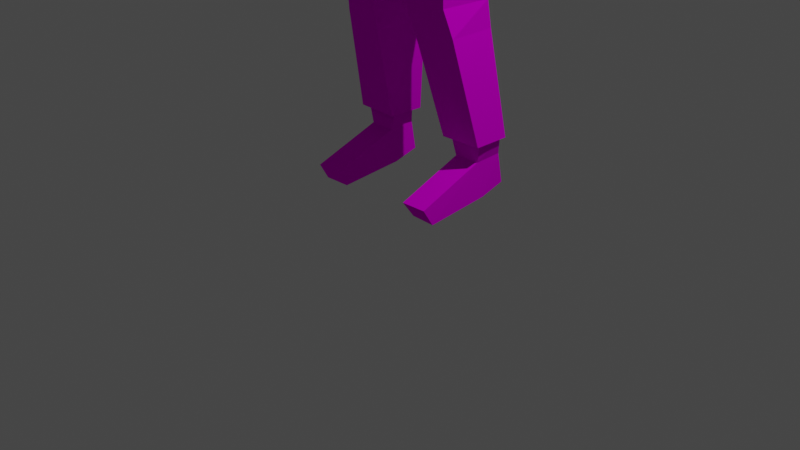 # Source: kyle_FINAL_fixed_IK.blend  (saved by Blender 3.3.6; exported with 4.5.12 LTS)
import bpy
from mathutils import Matrix  # noqa: F401  (used for matrix-valued properties, if any)

bpy.ops.wm.read_factory_settings(use_empty=True)
scene = bpy.context.scene
scene.name = 'Scene'

# ---- collections
col_collection = bpy.data.collections.new('Collection'); scene.collection.children.link(col_collection)
col_collection_2 = bpy.data.collections.new('Collection 2'); scene.collection.children.link(col_collection_2)

# ---- images (referenced by path relative to the original .blend; pixels are not part of the script)
import os
ASSET_DIR = os.environ.get("B2B_ASSET_DIR", "")  # directory of the original .blend (textures are referenced by path, not embedded)
HERE = os.path.dirname(os.path.abspath(__file__))  # packed textures are extracted next to this script under _unpacked/

def load_image(name, relpath, width, height, colorspace="sRGB"):
    """Load a texture the original file referenced (path relative to the .blend, or extracted next to this script)."""
    p = next((c for c in (os.path.join(HERE, relpath), os.path.join(ASSET_DIR, relpath)) if relpath and os.path.exists(c)), "")
    if p:
        img = bpy.data.images.load(p, check_existing=True)
        img.name = name
    else:  # same state as the original file: an image datablock whose file is absent (Cycles renders it pink)
        img = bpy.data.images.new(name, width, height)
        img.source = "FILE"
        img.filepath = "//" + (relpath or name)
    img.colorspace_settings.name = colorspace
    return img
img_body_mc = load_image('body_mc', 'Blender/CrossRoads/body_mc.png', 1024, 1024, 'sRGB')
img_k_head = load_image('K_Head', 'Blender/CrossRoads/K_Head.png', 1024, 1024, 'sRGB')

# ---- materials (node trees are filled in below, after node groups)
mat_material = bpy.data.materials.new('Material')
mat_material.alpha_threshold = 0.0
mat_material.use_transparent_shadow = False
mat_material.roughness = 0.5
mat_material.line_color = (0.0, 0.0, 0.0, 1.0)
mat_k_head = bpy.data.materials.new('K_Head')
mat_k_head.use_transparent_shadow = False

# ---- material node trees
mat_material.use_nodes = True; mat_material.node_tree.nodes.clear()
_N = mat_material.node_tree.nodes; _L = mat_material.node_tree.links
n0 = _N.new('ShaderNodeOutputMaterial'); n0.name = 'Material Output'; n0.location = (300, 300)
n1 = _N.new('ShaderNodeBsdfPrincipled'); n1.name = 'Principled BSDF'; n1.location = (10, 300)
n1.distribution = 'GGX'
n1.subsurface_method = 'RANDOM_WALK_SKIN'
n1.inputs[2].default_value = 1.0
n1.inputs[3].default_value = 1.45
n1.inputs[13].default_value = 0.0
n1.inputs[27].default_value = (0.0, 0.0, 0.0, 1.0)
n1.inputs[28].default_value = 1.0
n2 = _N.new('ShaderNodeTexImage'); n2.name = 'Image Texture'; n2.location = (-280, 280)
n2.image = img_body_mc
n2.interpolation = 'Closest'
_L.new(n1.outputs[0], n0.inputs[0])
_L.new(n2.outputs[0], n1.inputs[0])
n0.is_active_output = True
mat_k_head.use_nodes = True; mat_k_head.node_tree.nodes.clear()
_N = mat_k_head.node_tree.nodes; _L = mat_k_head.node_tree.links
n0 = _N.new('ShaderNodeBsdfPrincipled'); n0.name = 'Principled BSDF'; n0.location = (10, 300)
n0.distribution = 'GGX'
n0.subsurface_method = 'RANDOM_WALK_SKIN'
n0.inputs[2].default_value = 1.0
n0.inputs[3].default_value = 1.45
n0.inputs[13].default_value = 0.0
n0.inputs[27].default_value = (0.0, 0.0, 0.0, 1.0)
n0.inputs[28].default_value = 1.0
n1 = _N.new('ShaderNodeOutputMaterial'); n1.name = 'Material Output'; n1.location = (300, 300)
n2 = _N.new('ShaderNodeTexImage'); n2.name = 'Image Texture'; n2.location = (-280, 280)
n2.image = img_k_head
n2.interpolation = 'Closest'
_L.new(n0.outputs[0], n1.inputs[0])
_L.new(n2.outputs[0], n0.inputs[0])
n1.is_active_output = True

# ---- world
world_world = bpy.data.worlds.new('World'); scene.world = world_world
world_world.use_nodes = True; world_world.node_tree.nodes.clear()
_N = world_world.node_tree.nodes; _L = world_world.node_tree.links
n0 = _N.new('ShaderNodeOutputWorld'); n0.name = 'World Output'; n0.location = (300, 300)
n1 = _N.new('ShaderNodeBackground'); n1.name = 'Background'; n1.location = (10, 300)
n1.inputs[0].default_value = (0.05088, 0.05088, 0.05088, 1.0)
_L.new(n1.outputs[0], n0.inputs[0])
n0.is_active_output = True
world_world.color = (0.05088, 0.05088, 0.05088)
world_world.use_sun_shadow = False
world_world.sun_shadow_jitter_overblur = 0.0

# ---- cameras
cam_camera = bpy.data.cameras.new('Camera')
cam_camera.clip_end = 100.0
cam_camera.ortho_scale = 7.314

# ---- lights
light_light = bpy.data.lights.new('Light', 'POINT')
light_light.transmission_factor = 0.0
light_light.energy = 1000.0
light_light.shadow_soft_size = 0.1
light_light.shadow_maximum_resolution = 0.006
light_light.use_absolute_resolution = True

# ---- meshes
me_cube_002 = bpy.data.meshes.new('Cube.002')
me_cube_002.from_pydata([(2.928, 0.1284, 5.295), (2.905, -0.009857, 5.193), (2.894, 0.2773, 5.147), (3.082, 0.1272, 5.285), (2.873, 0.1275, 5.097), (3.075, 0.1137, 5.112), (2.958, 0.1011, 4.997), (2.93, -0.03645, 5.059), (3.029, 0.0538, 5.033), (3.017, 0.06, 4.937), (2.988, -0.08179, 4.962), (3.059, -0.0493, 4.965), (3.028, -0.0701, 5.099), (3.048, -0.06979, 5.187), (3.254, -0.04453, 5.239), (3.449, -0.007353, 5.22), (3.291, 0.1443, 5.325), (3.28, 0.1948, 5.21), (3.468, 0.2264, 5.197), (3.474, 0.3603, 5.181), (3.477, 0.1812, 5.276), (3.337, 0.3837, 5.216), (3.109, 0.3597, 5.167), (1.092, -0.1281, 5.184), (0.6526, 0.003277, 5.16), (1.112, 0.3013, 5.372), (0.6472, 0.2766, 5.319), (1.114, 0.07283, 4.883), (0.6358, 0.06383, 4.98), (1.121, 0.4709, 5.042), (0.6312, 0.3266, 5.129), (1.623, 0.172, 4.939), (1.634, 0.4888, 5.044), (1.631, -0.01333, 5.196), (1.638, 0.3135, 5.345), (1.922, 0.1973, 4.959), (1.941, 0.0252, 5.197), (1.937, 0.5092, 5.066), (1.949, 0.3512, 5.35), (1.929, 0.3533, 5.012), (2.416, 0.3932, 5.106), (2.423, 0.007671, 5.195), (2.439, 0.2398, 5.323), (2.398, 0.1624, 5.028)], [], [(1, 0, 3), (0, 4, 1), (0, 2, 4), (3, 0, 2), (6, 4, 1), (5, 4, 6), (6, 1, 7), (9, 6, 7), (5, 6, 8), (8, 6, 9), (9, 7, 10), (9, 10, 11), (11, 8, 9), (10, 12, 11), (11, 12, 8), (1, 12, 7), (10, 7, 12), (12, 5, 8), (12, 13, 5), (1, 13, 12), (1, 3, 13), (14, 13, 3), (5, 13, 14), (18, 14, 15), (15, 14, 16), (14, 3, 16), (5, 14, 17), (18, 17, 14), (19, 17, 18), (15, 19, 18), (16, 19, 20), (20, 19, 15), (19, 21, 17), (16, 21, 19), (22, 17, 21), (3, 22, 21), (3, 21, 16), (3, 2, 22), (22, 5, 17), (15, 16, 20), (31, 27, 23, 33), (32, 29, 27, 31), (27, 29, 30, 28), (30, 24, 28), (43, 35, 36, 41), (37, 38, 34), (25, 23, 24, 26), (34, 33, 23, 25), (24, 23, 27, 28), (37, 31, 35, 39), (38, 36, 34), (32, 34, 25, 29), (43, 40, 37, 39, 35), (24, 30, 26), (40, 42, 38, 37), (41, 36, 38, 42), (35, 31, 36), (30, 29, 25, 26), (36, 31, 33), (34, 36, 33), (34, 32, 37), (31, 37, 32), (1, 41, 42, 0), (2, 0, 42, 40), (4, 2, 40, 43), (4, 43, 41, 1)])
_uv = me_cube_002.uv_layers.new(name='UVMap')
_uv.uv.foreach_set('vector', [0.5903, 0.224, 0.5676, 0.2213, 0.5673, 0.1941, 0.3901, 0.2741, 0.4214, 0.2605, 0.409, 0.2969, 0.3901, 0.2741, 0.4131, 0.2436, 0.4214, 0.2605, 0.5673, 0.1941, 0.5676, 0.2213, 0.5371, 0.225, 0.439, 0.275, 0.4214, 0.2605, 0.409, 0.2969, 0.4674, 0.008157, 0.47, 0.04259, 0.4876, 0.03592, 0.439, 0.275, 0.409, 0.2969, 0.4292, 0.3025, 0.4642, 0.2993, 0.4475, 0.3197, 0.4749, 0.3161, 0.4674, 0.008157, 0.4876, 0.03592, 0.4809, 0.01479, 0.4809, 0.01479, 0.4876, 0.03592, 0.4919, 0.01554, 0.4642, 0.2993, 0.4749, 0.3161, 0.4863, 0.3043, 0.4642, 0.2993, 0.4863, 0.3043, 0.4857, 0.2909, 0.4458, 0.04675, 0.4327, 0.01858, 0.4437, 0.02522, 0.5965, 0.03301, 0.5736, 0.02794, 0.5977, 0.0196, 0.4458, 0.04675, 0.4217, 0.04266, 0.4327, 0.01858, 0.5613, 0.05153, 0.5736, 0.02794, 0.5814, 0.04473, 0.5965, 0.03301, 0.5814, 0.04473, 0.5736, 0.02794, 0.4217, 0.04266, 0.4191, 0.008382, 0.4327, 0.01858, 0.4217, 0.04266, 0.407, 0.04215, 0.4191, 0.008382, 0.5613, 0.05153, 0.5588, 0.02579, 0.5736, 0.02794, 0.5903, 0.224, 0.5673, 0.1941, 0.6021, 0.1983, 0.605, 0.163, 0.6021, 0.1983, 0.5673, 0.1941, 0.5683, 0.1931, 0.6021, 0.1983, 0.605, 0.163, 0.5653, 0.1251, 0.605, 0.163, 0.6077, 0.1283, 0.6077, 0.1283, 0.605, 0.163, 0.5722, 0.1579, 0.605, 0.163, 0.5673, 0.1941, 0.5722, 0.1579, 0.5683, 0.1931, 0.605, 0.163, 0.5611, 0.1585, 0.5653, 0.1251, 0.5611, 0.1585, 0.605, 0.163, 0.5435, 0.1239, 0.5611, 0.1585, 0.5653, 0.1251, 0.7313, 0.02621, 0.668, 0.01398, 0.6895, 0.01855, 0.5722, 0.1579, 0.5435, 0.1239, 0.5745, 0.1245, 0.6973, 0.0325, 0.668, 0.01398, 0.7313, 0.02621, 0.5435, 0.1239, 0.5336, 0.1485, 0.5611, 0.1585, 0.5722, 0.1579, 0.5336, 0.1485, 0.5435, 0.1239, 0.5285, 0.1879, 0.5611, 0.1585, 0.5336, 0.1485, 0.5673, 0.1941, 0.5285, 0.1879, 0.5336, 0.1485, 0.5673, 0.1941, 0.5336, 0.1485, 0.5722, 0.1579, 0.5673, 0.1941, 0.5371, 0.225, 0.5285, 0.1879, 0.5285, 0.1879, 0.5683, 0.1931, 0.5611, 0.1585, 0.6077, 0.1283, 0.5722, 0.1579, 0.5745, 0.1245, 0.98, 0.8027, 0.992, 0.8992, 0.9436, 0.9039, 0.9391, 0.8012, 0.7698, 0.8291, 0.7631, 0.8938, 0.8105, 0.8931, 0.8091, 0.8283, 0.8105, 0.8931, 0.7631, 0.8938, 0.7807, 0.9544, 0.8122, 0.9521, 0.6662, 0.1187, 0.7113, 0.1541, 0.7183, 0.1234, 0.6419, 0.6067, 0.9778, 0.7476, 0.7447, 0.7881, 0.5152, 0.6343, 0.9251, 0.7828, 0.8834, 0.774, 0.8936, 0.82, 0.6862, 0.9131, 0.7454, 0.9136, 0.7293, 0.975, 0.6912, 0.9779, 0.6955, 0.8349, 0.742, 0.833, 0.7454, 0.9136, 0.6862, 0.9131, 0.9487, 0.9822, 0.9436, 0.9039, 0.992, 0.8992, 0.9782, 0.9849, 0.7722, 0.7919, 0.8091, 0.8283, 0.8125, 0.7911, 0.7923, 0.7915, 0.6849, 0.783, 0.7447, 0.7881, 0.6955, 0.8349, 0.9271, 0.8205, 0.8936, 0.82, 0.8921, 0.8878, 0.9287, 0.8859, 0.7119, 0.6796, 0.8444, 0.7312, 0.7722, 0.7919, 0.7923, 0.7915, 0.8125, 0.7911, 0.7113, 0.1541, 0.6662, 0.1187, 0.6568, 0.1497, 0.9209, 0.7266, 0.8912, 0.7202, 0.8834, 0.774, 0.9251, 0.7828, 0.7374, 0.7235, 0.7447, 0.7881, 0.6849, 0.783, 0.697, 0.7203, 0.9778, 0.7476, 0.98, 0.8027, 0.9396, 0.7441, 0.9201, 0.9464, 0.9287, 0.8859, 0.8921, 0.8878, 0.8988, 0.9447, 0.9396, 0.7441, 0.98, 0.8027, 0.9391, 0.8012, 0.6955, 0.8349, 0.7447, 0.7881, 0.742, 0.833, 0.8936, 0.82, 0.9271, 0.8205, 0.9251, 0.7828, 0.8091, 0.8283, 0.7722, 0.7919, 0.7698, 0.8291, 0.7301, 0.659, 0.7374, 0.7235, 0.697, 0.7203, 0.7091, 0.6576, 0.9167, 0.6705, 0.899, 0.6663, 0.8912, 0.7202, 0.9209, 0.7266, 0.6113, 0.5681, 0.9167, 0.6705, 0.8444, 0.7312, 0.7119, 0.6796, 0.306, 0.4657, 0.6419, 0.6067, 0.5152, 0.6343, 0.2858, 0.4804])
_ca = me_cube_002.color_attributes.new('Col', 'BYTE_COLOR', 'CORNER')
_ca.data.foreach_set('color', [1.0, 1.0, 1.0, 1.0, 1.0, 1.0, 1.0, 1.0, 1.0, 1.0, 1.0, 1.0, 1.0, 1.0, 1.0, 1.0, 1.0, 1.0, 1.0, 1.0, 1.0, 1.0, 1.0, 1.0, 1.0, 1.0, 1.0, 1.0, 1.0, 1.0, 1.0, 1.0, 1.0, 1.0, 1.0, 1.0, 1.0, 1.0, 1.0, 1.0, 1.0, 1.0, 1.0, 1.0, 1.0, 1.0, 1.0, 1.0, 1.0, 1.0, 1.0, 1.0, 1.0, 1.0, 1.0, 1.0, 1.0, 1.0, 1.0, 1.0, 1.0, 1.0, 1.0, 1.0, 1.0, 1.0, 1.0, 1.0, 1.0, 1.0, 1.0, 1.0, 1.0, 1.0, 1.0, 1.0, 1.0, 1.0, 1.0, 1.0, 1.0, 1.0, 1.0, 1.0, 1.0, 1.0, 1.0, 1.0, 1.0, 1.0, 1.0, 1.0, 1.0, 1.0, 1.0, 1.0, 1.0, 1.0, 1.0, 1.0, 1.0, 1.0, 1.0, 1.0, 1.0, 1.0, 1.0, 1.0, 1.0, 1.0, 1.0, 1.0, 1.0, 1.0, 1.0, 1.0, 1.0, 1.0, 1.0, 1.0, 1.0, 1.0, 1.0, 1.0, 1.0, 1.0, 1.0, 1.0, 1.0, 1.0, 1.0, 1.0, 1.0, 1.0, 1.0, 1.0, 1.0, 1.0, 1.0, 1.0, 1.0, 1.0, 1.0, 1.0, 1.0, 1.0, 1.0, 1.0, 1.0, 1.0, 1.0, 1.0, 1.0, 1.0, 1.0, 1.0, 1.0, 1.0, 1.0, 1.0, 1.0, 1.0, 1.0, 1.0, 1.0, 1.0, 1.0, 1.0, 1.0, 1.0, 1.0, 1.0, 1.0, 1.0, 1.0, 1.0, 1.0, 1.0, 1.0, 1.0, 1.0, 1.0, 1.0, 1.0, 1.0, 1.0, 1.0, 1.0, 1.0, 1.0, 1.0, 1.0, 1.0, 1.0, 1.0, 1.0, 1.0, 1.0, 1.0, 1.0, 1.0, 1.0, 1.0, 1.0, 1.0, 1.0, 1.0, 1.0, 1.0, 1.0, 1.0, 1.0, 1.0, 1.0, 1.0, 1.0, 1.0, 1.0, 1.0, 1.0, 1.0, 1.0, 1.0, 1.0, 1.0, 1.0, 1.0, 1.0, 1.0, 1.0, 1.0, 1.0, 1.0, 1.0, 1.0, 1.0, 1.0, 1.0, 1.0, 1.0, 1.0, 1.0, 1.0, 1.0, 1.0, 1.0, 1.0, 1.0, 1.0, 1.0, 1.0, 1.0, 1.0, 1.0, 1.0, 1.0, 1.0, 1.0, 1.0, 1.0, 1.0, 1.0, 1.0, 1.0, 1.0, 1.0, 1.0, 1.0, 1.0, 1.0, 1.0, 1.0, 1.0, 1.0, 1.0, 1.0, 1.0, 1.0, 1.0, 1.0, 1.0, 1.0, 1.0, 1.0, 1.0, 1.0, 1.0, 1.0, 1.0, 1.0, 1.0, 1.0, 1.0, 1.0, 1.0, 1.0, 1.0, 1.0, 1.0, 1.0, 1.0, 1.0, 1.0, 1.0, 1.0, 1.0, 1.0, 1.0, 1.0, 1.0, 1.0, 1.0, 1.0, 1.0, 1.0, 1.0, 1.0, 1.0, 1.0, 1.0, 1.0, 1.0, 1.0, 1.0, 1.0, 1.0, 1.0, 1.0, 1.0, 1.0, 1.0, 1.0, 1.0, 1.0, 1.0, 1.0, 1.0, 1.0, 1.0, 1.0, 1.0, 1.0, 1.0, 1.0, 1.0, 1.0, 1.0, 1.0, 1.0, 1.0, 1.0, 1.0, 1.0, 1.0, 1.0, 1.0, 1.0, 1.0, 1.0, 1.0, 1.0, 1.0, 1.0, 1.0, 1.0, 1.0, 1.0, 1.0, 1.0, 1.0, 1.0, 1.0, 1.0, 1.0, 1.0, 1.0, 1.0, 1.0, 1.0, 1.0, 1.0, 1.0, 1.0, 1.0, 1.0, 1.0, 1.0, 1.0, 1.0, 1.0, 1.0, 1.0, 1.0, 1.0, 1.0, 1.0, 1.0, 1.0, 1.0, 1.0, 1.0, 1.0, 1.0, 1.0, 1.0, 1.0, 1.0, 1.0, 1.0, 1.0, 1.0, 1.0, 1.0, 1.0, 1.0, 1.0, 1.0, 1.0, 1.0, 1.0, 1.0, 1.0, 1.0, 1.0, 1.0, 1.0, 1.0, 1.0, 1.0, 1.0, 1.0, 1.0, 1.0, 1.0, 1.0, 1.0, 1.0, 1.0, 1.0, 1.0, 1.0, 1.0, 1.0, 1.0, 1.0, 1.0, 1.0, 1.0, 1.0, 1.0, 1.0, 1.0, 1.0, 1.0, 1.0, 1.0, 1.0, 1.0, 1.0, 1.0, 1.0, 1.0, 1.0, 1.0, 1.0, 1.0, 1.0, 1.0, 1.0, 1.0, 1.0, 1.0, 1.0, 1.0, 1.0, 1.0, 1.0, 1.0, 1.0, 1.0, 1.0, 1.0, 1.0, 1.0, 1.0, 1.0, 1.0, 1.0, 1.0, 1.0, 1.0, 1.0, 1.0, 1.0, 1.0, 1.0, 1.0, 1.0, 1.0, 1.0, 1.0, 1.0, 1.0, 1.0, 1.0, 1.0, 1.0, 1.0, 1.0, 1.0, 1.0, 1.0, 1.0, 1.0, 1.0, 1.0, 1.0, 1.0, 1.0, 1.0, 1.0, 1.0, 1.0, 1.0, 1.0, 1.0, 1.0, 1.0, 1.0, 1.0, 1.0, 1.0, 1.0, 1.0, 1.0, 1.0, 1.0, 1.0, 1.0, 1.0, 1.0, 1.0, 1.0, 1.0, 1.0, 1.0, 1.0, 1.0, 1.0, 1.0, 1.0, 1.0, 1.0, 1.0, 1.0, 1.0, 1.0, 1.0, 1.0, 1.0, 1.0, 1.0, 1.0, 1.0, 1.0, 1.0, 1.0, 1.0, 1.0, 1.0, 1.0, 1.0, 1.0, 1.0, 1.0, 1.0, 1.0, 1.0, 1.0, 1.0, 1.0, 1.0, 1.0, 1.0, 1.0, 1.0, 1.0, 1.0, 1.0, 1.0, 1.0, 1.0, 1.0, 1.0, 1.0, 1.0, 1.0, 1.0, 1.0, 1.0, 1.0, 1.0, 1.0, 1.0, 1.0, 1.0, 1.0, 1.0, 1.0, 1.0, 1.0, 1.0, 1.0, 1.0, 1.0, 1.0, 1.0, 1.0, 1.0, 1.0, 1.0, 1.0, 1.0, 1.0, 1.0, 1.0, 1.0, 1.0, 1.0, 1.0, 1.0, 1.0, 1.0, 1.0, 1.0, 1.0, 1.0, 1.0, 1.0, 1.0, 1.0, 1.0, 1.0, 1.0, 1.0, 1.0, 1.0, 1.0, 1.0, 1.0, 1.0, 1.0, 1.0, 1.0, 1.0, 1.0, 1.0, 1.0, 1.0, 1.0, 1.0, 1.0, 1.0, 1.0, 1.0, 1.0, 1.0, 1.0, 1.0, 1.0, 1.0, 1.0, 1.0, 1.0, 1.0, 1.0, 1.0, 1.0, 1.0, 1.0, 1.0, 1.0, 1.0, 1.0, 1.0, 1.0, 1.0, 1.0, 1.0, 1.0, 1.0, 1.0, 1.0, 1.0, 1.0, 1.0, 1.0, 1.0, 1.0, 1.0, 1.0, 1.0, 1.0, 1.0, 1.0, 1.0, 1.0, 1.0, 1.0, 1.0, 1.0, 1.0, 1.0, 1.0, 1.0, 1.0, 1.0, 1.0, 1.0, 1.0, 1.0, 1.0, 1.0, 1.0, 1.0, 1.0, 1.0, 1.0, 1.0, 1.0, 1.0, 1.0, 1.0, 1.0, 1.0, 1.0, 1.0, 1.0, 1.0, 1.0, 1.0, 1.0, 1.0, 1.0, 1.0, 1.0, 1.0, 1.0, 1.0, 1.0, 1.0, 1.0, 1.0, 1.0, 1.0, 1.0, 1.0, 1.0, 1.0, 1.0, 1.0, 1.0, 1.0, 1.0, 1.0, 1.0, 1.0, 1.0, 1.0, 1.0, 1.0, 1.0, 1.0, 1.0, 1.0, 1.0, 1.0, 1.0, 1.0, 1.0, 1.0, 1.0, 1.0, 1.0, 1.0, 1.0, 1.0, 1.0, 1.0, 1.0, 1.0, 1.0, 1.0, 1.0, 1.0, 1.0, 1.0, 1.0, 1.0, 1.0, 1.0, 1.0, 1.0, 1.0, 1.0, 1.0, 1.0, 1.0, 1.0, 1.0, 1.0, 1.0, 1.0, 1.0, 1.0, 1.0, 1.0, 1.0, 1.0, 1.0, 1.0, 1.0, 1.0, 1.0, 1.0, 1.0, 1.0, 1.0, 1.0, 1.0, 1.0, 1.0, 1.0, 1.0, 1.0, 1.0, 1.0, 1.0, 1.0, 1.0, 1.0, 1.0, 1.0, 1.0, 1.0, 1.0, 1.0, 1.0, 1.0, 1.0, 1.0, 1.0, 1.0, 1.0, 1.0, 1.0, 1.0, 1.0, 1.0, 1.0, 1.0, 1.0, 1.0, 1.0])
me_cube_002.materials.append(mat_material)
me_cube_002.use_paint_bone_selection = False
me_cube_002.use_paint_mask = True
me_cube_002.update()
me_cube_003 = bpy.data.meshes.new('Cube.003')
me_cube_003.from_pydata([(0.7829, -0.003887, 5.273), (0.684, -0.1222, 4.801), (0.7825, 0.4601, 5.312), (0.2791, -0.1525, 5.388), (0.2712, 0.4054, 5.47), (0.6845, 0.5367, 4.706), (0.6342, 0.5511, 4.005), (0.3353, 0.6112, 4.665), (0.6342, -0.1639, 4.037), (0.4054, -0.3284, 4.037), (0.6462, -0.1574, 3.41), (0.4363, -0.384, 4.657), (0.0, -0.3834, 4.725), (0.0, -0.3708, 4.139), (0.0, -0.3058, 3.394), (0.0, -0.2981, 2.803), (0.4102, -0.3138, 3.399), (0.7065, -0.1925, 2.949), (0.7064, 0.5349, 2.921), (0.663, -0.1652, 2.031), (0.6923, 0.4012, 2.005), (0.6995, 0.4336, 1.717), (0.195, 0.4478, 1.887), (0.0, 0.5824, 2.651), (0.7223, -0.1065, 1.742), (0.8367, 0.1082, 0.6191), (0.2821, -0.1287, 1.617), (0.2428, -0.2065, 1.917), (0.2641, 0.497, 1.588), (0.3672, 0.5045, 0.5926), (0.8307, 0.5124, 0.6003), (0.3731, 0.1004, 0.6114), (0.4342, 0.6993, 3.374), (0.0, 0.6981, 3.371), (0.6632, 0.576, 3.371), (0.4056, 0.5914, 3.994), (0.6737, 0.5787, 3.371), (0.0, 0.5778, 3.992), (0.0, 0.5934, 4.681), (0.0, 0.4058, 5.5), (0.0, -0.1476, 5.379), (0.8015, 0.178, 0.6137), (0.8154, 0.448, 0.61), (0.4143, 0.1733, 0.6086), (0.7606, 0.1796, 0.415), (0.476, 0.1751, 0.4109), (0.4882, 0.2446, 0.01631), (0.4819, 0.4792, 0.4168), (0.4893, -0.5827, 0.1647), (0.4999, -0.4583, -0.02386), (0.4283, 0.4433, 0.6049), (0.7739, -0.5783, 0.1688), (0.7845, -0.4742, -0.01932), (0.7728, 0.249, 0.02042), (0.7692, 0.5297, 0.08878), (0.4846, 0.5253, 0.08467), (0.7665, 0.4836, 0.4209)], [], [(1, 0, 3), (5, 0, 1), (5, 2, 0), (0, 2, 4), (0, 4, 3), (5, 1, 8), (4, 2, 5), (7, 5, 6), (5, 8, 6), (4, 5, 7), (6, 8, 10), (11, 9, 8), (9, 10, 8), (11, 8, 1), (1, 3, 11), (11, 12, 13), (3, 12, 11), (11, 13, 9), (9, 13, 14), (9, 14, 16), (16, 14, 15), (16, 15, 17), (16, 17, 10), (10, 17, 18), (17, 20, 18), (17, 19, 20), (15, 19, 17), (23, 18, 20), (22, 20, 21), (20, 24, 21), (23, 20, 22), (20, 19, 24), (21, 24, 25), (26, 25, 24), (27, 24, 19), (27, 26, 24), (22, 26, 27), (15, 27, 19), (23, 22, 27), (23, 27, 15), (26, 31, 25), (28, 31, 26), (22, 28, 26), (28, 29, 31), (28, 30, 29), (22, 21, 28), (28, 21, 30), (21, 25, 30), (32, 18, 23), (35, 32, 33), (32, 23, 33), (32, 34, 36), (35, 34, 32), (32, 36, 18), (34, 10, 36), (10, 18, 36), (7, 35, 37), (35, 33, 37), (35, 6, 34), (7, 6, 35), (7, 37, 38), (38, 4, 7), (38, 39, 4), (40, 4, 39), (40, 3, 4), (3, 40, 12), (6, 10, 34), (9, 16, 10), (42, 41, 44), (41, 43, 45), (41, 45, 44), (50, 45, 43), (45, 46, 49), (47, 46, 45), (45, 51, 44), (50, 47, 45), (45, 48, 51), (45, 49, 48), (44, 51, 52), (51, 49, 52), (51, 48, 49), (53, 52, 49), (44, 52, 53), (56, 53, 54), (53, 55, 54), (53, 46, 55), (53, 49, 46), (56, 44, 53), (47, 56, 54), (42, 56, 47), (42, 44, 56), (47, 54, 55), (47, 55, 46), (42, 47, 50)])
_uv = me_cube_003.uv_layers.new(name='UVMap')
_uv.uv.foreach_set('vector', [0.05289, 0.8682, 0.03289, 0.9632, 0.1263, 0.987, 0.7052, 0.5598, 0.7901, 0.6415, 0.8058, 0.5598, 0.7052, 0.5598, 0.7198, 0.6415, 0.7901, 0.6415, 0.7915, 0.1816, 0.7914, 0.1439, 0.8277, 0.1305, 0.7915, 0.1816, 0.8277, 0.1305, 0.8294, 0.1939, 0.7052, 0.5598, 0.8058, 0.5598, 0.8078, 0.4474, 0.2956, 0.9498, 0.2077, 0.9491, 0.2279, 0.7934, 0.2858, 0.7934, 0.2279, 0.7934, 0.2293, 0.662, 0.7052, 0.5598, 0.8078, 0.4474, 0.699, 0.4459, 0.2956, 0.9498, 0.2279, 0.7934, 0.2858, 0.7934, 0.699, 0.4459, 0.8078, 0.4474, 0.8036, 0.3512, 0.09955, 0.8383, 0.1073, 0.7145, 0.05437, 0.7124, 0.1073, 0.7145, 0.05313, 0.5854, 0.05437, 0.7124, 0.09955, 0.8383, 0.05437, 0.7124, 0.05289, 0.8682, 0.05289, 0.8682, 0.1263, 0.987, 0.09955, 0.8383, 0.09955, 0.8383, 0.1901, 0.8435, 0.1901, 0.7363, 0.1263, 0.987, 0.1901, 0.8435, 0.09955, 0.8383, 0.09955, 0.8383, 0.1901, 0.7363, 0.1073, 0.7145, 0.1073, 0.7145, 0.1901, 0.7363, 0.1905, 0.5886, 0.1073, 0.7145, 0.1905, 0.5886, 0.1085, 0.5866, 0.1085, 0.5866, 0.1905, 0.5886, 0.1724, 0.4675, 0.1085, 0.5866, 0.1724, 0.4675, 0.0548, 0.496, 0.1085, 0.5866, 0.0548, 0.496, 0.05313, 0.5854, 0.6674, 0.9786, 0.6714, 0.9078, 0.5558, 0.9072, 0.6714, 0.9078, 0.5723, 0.7611, 0.5558, 0.9072, 0.6714, 0.9078, 0.6624, 0.7624, 0.5723, 0.7611, 0.1724, 0.4675, 0.06587, 0.3123, 0.0548, 0.496, 0.4808, 0.8701, 0.3816, 0.9099, 0.3816, 0.7606, 0.4653, 0.7432, 0.3816, 0.7606, 0.3816, 0.7141, 0.5723, 0.7611, 0.6516, 0.7166, 0.5657, 0.7155, 0.4808, 0.8701, 0.3816, 0.7606, 0.4653, 0.7432, 0.5723, 0.7611, 0.6624, 0.7624, 0.6516, 0.7166, 0.5657, 0.7155, 0.6516, 0.7166, 0.6118, 0.5391, 0.1381, 0.2308, 0.03806, 0.03033, 0.05575, 0.2545, 0.1444, 0.2908, 0.05575, 0.2545, 0.06587, 0.3123, 0.1444, 0.2908, 0.1381, 0.2308, 0.05575, 0.2545, 0.8311, 0.2816, 0.8152, 0.2377, 0.8378, 0.2341, 0.1724, 0.4675, 0.1444, 0.2908, 0.06587, 0.3123, 0.8907, 0.2975, 0.8311, 0.2816, 0.8378, 0.2341, 0.8907, 0.2975, 0.8378, 0.2341, 0.8989, 0.2332, 0.1381, 0.2308, 0.1243, 0.03038, 0.03806, 0.03033, 0.8088, 0.2831, 0.7403, 0.2475, 0.8152, 0.2377, 0.8311, 0.2816, 0.8088, 0.2831, 0.8152, 0.2377, 0.8088, 0.2831, 0.7361, 0.2768, 0.7403, 0.2475, 0.4556, 0.6947, 0.3816, 0.533, 0.4428, 0.5331, 0.4653, 0.7432, 0.3816, 0.7141, 0.4556, 0.6947, 0.4556, 0.6947, 0.3816, 0.7141, 0.3816, 0.533, 0.5657, 0.7155, 0.6118, 0.5391, 0.5476, 0.5382, 0.4257, 0.9835, 0.3816, 0.9099, 0.4808, 0.8701, 0.2821, 0.6631, 0.2782, 0.5372, 0.3652, 0.5405, 0.4257, 0.9835, 0.4958, 0.8696, 0.4951, 0.9835, 0.9693, 0.005786, 0.9587, 0.01269, 0.9587, 0.01269, 0.2821, 0.6631, 0.228, 0.5372, 0.2782, 0.5372, 0.4257, 0.9835, 0.3816, 0.9835, 0.3816, 0.9099, 0.9587, 0.01269, 0.9587, 0.04378, 0.9587, 0.01269, 0.6674, 0.9786, 0.5558, 0.9072, 0.5509, 0.977, 0.2858, 0.7934, 0.2821, 0.6631, 0.3652, 0.6642, 0.2821, 0.6631, 0.3652, 0.5405, 0.3652, 0.6642, 0.2821, 0.6631, 0.2293, 0.662, 0.228, 0.5372, 0.2858, 0.7934, 0.2293, 0.662, 0.2821, 0.6631, 0.2858, 0.7934, 0.3652, 0.6642, 0.3652, 0.7907, 0.3652, 0.7907, 0.2956, 0.9498, 0.2858, 0.7934, 0.3652, 0.7907, 0.3653, 0.9801, 0.2956, 0.9498, 0.8552, 0.1934, 0.8277, 0.1305, 0.8554, 0.1305, 0.8552, 0.1934, 0.8294, 0.1939, 0.8277, 0.1305, 0.1263, 0.987, 0.1901, 0.9865, 0.1901, 0.8435, 0.699, 0.4459, 0.8036, 0.3512, 0.6921, 0.3496, 0.1073, 0.7145, 0.1085, 0.5866, 0.05313, 0.5854, 0.2011, 0.3412, 0.2443, 0.3412, 0.2429, 0.3145, 0.3994, 0.1482, 0.442, 0.1482, 0.4416, 0.1191, 0.3994, 0.1482, 0.4416, 0.1191, 0.399, 0.1191, 0.1811, 0.2048, 0.2273, 0.1749, 0.2288, 0.204, 0.2273, 0.1749, 0.213, 0.09566, 0.3371, 0.08271, 0.1736, 0.1782, 0.213, 0.09566, 0.2273, 0.1749, 0.6399, 0.3355, 0.5963, 0.4676, 0.5973, 0.3348, 0.1811, 0.2048, 0.1736, 0.1782, 0.2273, 0.1749, 0.6399, 0.3355, 0.639, 0.4683, 0.5963, 0.4676, 0.2273, 0.1749, 0.3371, 0.08271, 0.3601, 0.12, 0.2429, 0.3145, 0.3629, 0.2649, 0.3453, 0.2406, 0.9236, 0.1592, 0.9652, 0.1219, 0.9225, 0.1218, 0.9236, 0.1592, 0.9662, 0.1592, 0.9652, 0.1219, 0.9362, 0.3333, 0.9348, 0.461, 0.9775, 0.4581, 0.2429, 0.3145, 0.3453, 0.2406, 0.2299, 0.2406, 0.1594, 0.3191, 0.2299, 0.2406, 0.1854, 0.25, 0.9362, 0.3333, 0.9791, 0.2847, 0.9364, 0.284, 0.9362, 0.3333, 0.9788, 0.334, 0.9791, 0.2847, 0.9362, 0.3333, 0.9775, 0.4581, 0.9788, 0.334, 0.1594, 0.3191, 0.2429, 0.3145, 0.2299, 0.2406, 0.8464, 0.01151, 0.8482, 0.05411, 0.7815, 0.05639, 0.8749, 0.05319, 0.8482, 0.05411, 0.8464, 0.01151, 0.2011, 0.3412, 0.2429, 0.3145, 0.1594, 0.3191, 0.8464, 0.01151, 0.7815, 0.05639, 0.7797, 0.01378, 0.1736, 0.1782, 0.1637, 0.1114, 0.213, 0.09566, 0.8749, 0.05319, 0.8464, 0.01151, 0.8731, 0.01059])
_ca = me_cube_003.color_attributes.new('Col', 'BYTE_COLOR', 'CORNER')
_ca.data.foreach_set('color', [1.0, 1.0, 1.0, 1.0, 1.0, 1.0, 1.0, 1.0, 1.0, 1.0, 1.0, 1.0, 1.0, 1.0, 1.0, 1.0, 1.0, 1.0, 1.0, 1.0, 1.0, 1.0, 1.0, 1.0, 1.0, 1.0, 1.0, 1.0, 1.0, 1.0, 1.0, 1.0, 1.0, 1.0, 1.0, 1.0, 1.0, 1.0, 1.0, 1.0, 1.0, 1.0, 1.0, 1.0, 1.0, 1.0, 1.0, 1.0, 1.0, 1.0, 1.0, 1.0, 1.0, 1.0, 1.0, 1.0, 1.0, 1.0, 1.0, 1.0, 1.0, 1.0, 1.0, 1.0, 1.0, 1.0, 1.0, 1.0, 1.0, 1.0, 1.0, 1.0, 1.0, 1.0, 1.0, 1.0, 1.0, 1.0, 1.0, 1.0, 1.0, 1.0, 1.0, 1.0, 1.0, 1.0, 1.0, 1.0, 1.0, 1.0, 1.0, 1.0, 1.0, 1.0, 1.0, 1.0, 1.0, 1.0, 1.0, 1.0, 1.0, 1.0, 1.0, 1.0, 1.0, 1.0, 1.0, 1.0, 1.0, 1.0, 1.0, 1.0, 1.0, 1.0, 1.0, 1.0, 1.0, 1.0, 1.0, 1.0, 1.0, 1.0, 1.0, 1.0, 1.0, 1.0, 1.0, 1.0, 1.0, 1.0, 1.0, 1.0, 1.0, 1.0, 1.0, 1.0, 1.0, 1.0, 1.0, 1.0, 1.0, 1.0, 1.0, 1.0, 1.0, 1.0, 1.0, 1.0, 1.0, 1.0, 1.0, 1.0, 1.0, 1.0, 1.0, 1.0, 1.0, 1.0, 1.0, 1.0, 1.0, 1.0, 1.0, 1.0, 1.0, 1.0, 1.0, 1.0, 1.0, 1.0, 1.0, 1.0, 1.0, 1.0, 1.0, 1.0, 1.0, 1.0, 1.0, 1.0, 1.0, 1.0, 1.0, 1.0, 1.0, 1.0, 1.0, 1.0, 1.0, 1.0, 1.0, 1.0, 1.0, 1.0, 1.0, 1.0, 1.0, 1.0, 1.0, 1.0, 1.0, 1.0, 1.0, 1.0, 1.0, 1.0, 1.0, 1.0, 1.0, 1.0, 1.0, 1.0, 1.0, 1.0, 1.0, 1.0, 1.0, 1.0, 1.0, 1.0, 1.0, 1.0, 1.0, 1.0, 1.0, 1.0, 1.0, 1.0, 1.0, 1.0, 1.0, 1.0, 1.0, 1.0, 1.0, 1.0, 1.0, 1.0, 1.0, 1.0, 1.0, 1.0, 1.0, 1.0, 1.0, 1.0, 1.0, 1.0, 1.0, 1.0, 1.0, 1.0, 1.0, 1.0, 1.0, 1.0, 1.0, 1.0, 1.0, 1.0, 1.0, 1.0, 1.0, 1.0, 1.0, 1.0, 1.0, 1.0, 1.0, 1.0, 1.0, 1.0, 1.0, 1.0, 1.0, 1.0, 1.0, 1.0, 1.0, 1.0, 1.0, 1.0, 1.0, 1.0, 1.0, 1.0, 1.0, 1.0, 1.0, 1.0, 1.0, 1.0, 1.0, 1.0, 1.0, 1.0, 1.0, 1.0, 1.0, 1.0, 1.0, 1.0, 1.0, 1.0, 1.0, 1.0, 1.0, 1.0, 1.0, 1.0, 1.0, 1.0, 1.0, 1.0, 1.0, 1.0, 1.0, 1.0, 1.0, 1.0, 1.0, 1.0, 1.0, 1.0, 1.0, 1.0, 1.0, 1.0, 1.0, 1.0, 1.0, 1.0, 1.0, 1.0, 1.0, 1.0, 1.0, 1.0, 1.0, 1.0, 1.0, 1.0, 1.0, 1.0, 1.0, 1.0, 1.0, 1.0, 1.0, 1.0, 1.0, 1.0, 1.0, 1.0, 1.0, 1.0, 1.0, 1.0, 1.0, 1.0, 1.0, 1.0, 1.0, 1.0, 1.0, 1.0, 1.0, 1.0, 1.0, 1.0, 1.0, 1.0, 1.0, 1.0, 1.0, 1.0, 1.0, 1.0, 1.0, 1.0, 1.0, 1.0, 1.0, 1.0, 1.0, 1.0, 1.0, 1.0, 1.0, 1.0, 1.0, 1.0, 1.0, 1.0, 1.0, 1.0, 1.0, 1.0, 1.0, 1.0, 1.0, 1.0, 1.0, 1.0, 1.0, 1.0, 1.0, 1.0, 1.0, 1.0, 1.0, 1.0, 1.0, 1.0, 1.0, 1.0, 1.0, 1.0, 1.0, 1.0, 1.0, 1.0, 1.0, 1.0, 1.0, 1.0, 1.0, 1.0, 1.0, 1.0, 1.0, 1.0, 1.0, 1.0, 1.0, 1.0, 1.0, 1.0, 1.0, 1.0, 1.0, 1.0, 1.0, 1.0, 1.0, 1.0, 1.0, 1.0, 1.0, 1.0, 1.0, 1.0, 1.0, 1.0, 1.0, 1.0, 1.0, 1.0, 1.0, 1.0, 1.0, 1.0, 1.0, 1.0, 1.0, 1.0, 1.0, 1.0, 1.0, 1.0, 1.0, 1.0, 1.0, 1.0, 1.0, 1.0, 1.0, 1.0, 1.0, 1.0, 1.0, 1.0, 1.0, 1.0, 1.0, 1.0, 1.0, 1.0, 1.0, 1.0, 1.0, 1.0, 1.0, 1.0, 1.0, 1.0, 1.0, 1.0, 1.0, 1.0, 1.0, 1.0, 1.0, 1.0, 1.0, 1.0, 1.0, 1.0, 1.0, 1.0, 1.0, 1.0, 1.0, 1.0, 1.0, 1.0, 1.0, 1.0, 1.0, 1.0, 1.0, 1.0, 1.0, 1.0, 1.0, 1.0, 1.0, 1.0, 1.0, 1.0, 1.0, 1.0, 1.0, 1.0, 1.0, 1.0, 1.0, 1.0, 1.0, 1.0, 1.0, 1.0, 1.0, 1.0, 1.0, 1.0, 1.0, 1.0, 1.0, 1.0, 1.0, 1.0, 1.0, 1.0, 1.0, 1.0, 1.0, 1.0, 1.0, 1.0, 1.0, 1.0, 1.0, 1.0, 1.0, 1.0, 1.0, 1.0, 1.0, 1.0, 1.0, 1.0, 1.0, 1.0, 1.0, 1.0, 1.0, 1.0, 1.0, 1.0, 1.0, 1.0, 1.0, 1.0, 1.0, 1.0, 1.0, 1.0, 1.0, 1.0, 1.0, 1.0, 1.0, 1.0, 1.0, 1.0, 1.0, 1.0, 1.0, 1.0, 1.0, 1.0, 1.0, 1.0, 1.0, 1.0, 1.0, 1.0, 1.0, 1.0, 1.0, 1.0, 1.0, 1.0, 1.0, 1.0, 1.0, 1.0, 1.0, 1.0, 1.0, 1.0, 1.0, 1.0, 1.0, 1.0, 1.0, 1.0, 1.0, 1.0, 1.0, 1.0, 1.0, 1.0, 1.0, 1.0, 1.0, 1.0, 1.0, 1.0, 1.0, 1.0, 1.0, 1.0, 1.0, 1.0, 1.0, 1.0, 1.0, 1.0, 1.0, 1.0, 1.0, 1.0, 1.0, 1.0, 1.0, 1.0, 1.0, 1.0, 1.0, 1.0, 1.0, 1.0, 1.0, 1.0, 1.0, 1.0, 1.0, 1.0, 1.0, 1.0, 1.0, 1.0, 1.0, 1.0, 1.0, 1.0, 1.0, 1.0, 1.0, 1.0, 1.0, 1.0, 1.0, 1.0, 1.0, 1.0, 1.0, 1.0, 1.0, 1.0, 1.0, 1.0, 1.0, 1.0, 1.0, 1.0, 1.0, 1.0, 1.0, 1.0, 1.0, 1.0, 1.0, 1.0, 1.0, 1.0, 1.0, 1.0, 1.0, 1.0, 1.0, 1.0, 1.0, 1.0, 1.0, 1.0, 1.0, 1.0, 1.0, 1.0, 1.0, 1.0, 1.0, 1.0, 1.0, 1.0, 1.0, 1.0, 1.0, 1.0, 1.0, 1.0, 1.0, 1.0, 1.0, 1.0, 1.0, 1.0, 1.0, 1.0, 1.0, 1.0, 1.0, 1.0, 1.0, 1.0, 1.0, 1.0, 1.0, 1.0, 1.0, 1.0, 1.0, 1.0, 1.0, 1.0, 1.0, 1.0, 1.0, 1.0, 1.0, 1.0, 1.0, 1.0, 1.0, 1.0, 1.0, 1.0, 1.0, 1.0, 1.0, 1.0, 1.0, 1.0, 1.0, 1.0, 1.0, 1.0, 1.0, 1.0, 1.0, 1.0, 1.0, 1.0, 1.0, 1.0, 1.0, 1.0, 1.0, 1.0, 1.0, 1.0, 1.0, 1.0, 1.0, 1.0, 1.0, 1.0, 1.0, 1.0, 1.0, 1.0, 1.0, 1.0, 1.0, 1.0, 1.0, 1.0, 1.0, 1.0, 1.0, 1.0, 1.0, 1.0, 1.0, 1.0, 1.0, 1.0, 1.0, 1.0, 1.0, 1.0, 1.0, 1.0, 1.0, 1.0, 1.0, 1.0, 1.0, 1.0, 1.0, 1.0, 1.0, 1.0, 1.0, 1.0, 1.0, 1.0, 1.0, 1.0, 1.0, 1.0, 1.0, 1.0, 1.0, 1.0, 1.0, 1.0, 1.0, 1.0, 1.0, 1.0, 1.0, 1.0, 1.0, 1.0, 1.0, 1.0, 1.0, 1.0, 1.0, 1.0, 1.0, 1.0, 1.0, 1.0, 1.0, 1.0, 1.0, 1.0, 1.0, 1.0, 1.0, 1.0, 1.0, 1.0, 1.0, 1.0, 1.0, 1.0, 1.0, 1.0, 1.0, 1.0, 1.0, 1.0, 1.0, 1.0, 1.0, 1.0, 1.0, 1.0, 1.0, 1.0, 1.0, 1.0, 1.0, 1.0, 1.0, 1.0, 1.0, 1.0, 1.0, 1.0, 1.0, 1.0, 1.0, 1.0, 1.0, 1.0, 1.0, 1.0, 1.0, 1.0, 1.0, 1.0, 1.0, 1.0, 1.0, 1.0, 1.0, 1.0, 1.0, 1.0, 1.0, 1.0, 1.0, 1.0, 1.0, 1.0, 1.0, 1.0, 1.0, 1.0, 1.0, 1.0, 1.0, 1.0, 1.0, 1.0, 1.0, 1.0, 1.0, 1.0, 1.0, 1.0, 1.0, 1.0, 1.0, 1.0, 1.0, 1.0, 1.0, 1.0, 1.0, 1.0, 1.0, 1.0, 1.0, 1.0, 1.0, 1.0, 1.0, 1.0, 1.0, 1.0, 1.0, 1.0, 1.0, 1.0, 1.0, 1.0, 1.0, 1.0, 1.0, 1.0, 1.0, 1.0, 1.0, 1.0, 1.0, 1.0, 1.0, 1.0, 1.0, 1.0, 1.0, 1.0, 1.0, 1.0, 1.0, 1.0, 1.0, 1.0, 1.0, 1.0, 1.0, 1.0, 1.0, 1.0, 1.0, 1.0, 1.0, 1.0, 1.0, 1.0, 1.0, 1.0, 1.0, 1.0, 1.0, 1.0, 1.0, 1.0, 1.0, 1.0, 1.0, 1.0, 1.0, 1.0, 1.0, 1.0, 1.0, 1.0, 1.0, 1.0, 1.0, 1.0, 1.0, 1.0, 1.0, 1.0, 1.0, 1.0, 1.0, 1.0, 1.0, 1.0, 1.0, 1.0, 1.0, 1.0, 1.0, 1.0, 1.0, 1.0, 1.0, 1.0, 1.0, 1.0, 1.0, 1.0, 1.0, 1.0, 1.0, 1.0, 1.0, 1.0, 1.0, 1.0, 1.0, 1.0, 1.0, 1.0, 1.0, 1.0, 1.0, 1.0, 1.0, 1.0, 1.0, 1.0, 1.0, 1.0, 1.0, 1.0, 1.0, 1.0, 1.0, 1.0, 1.0, 1.0, 1.0, 1.0, 1.0, 1.0, 1.0, 1.0, 1.0, 1.0, 1.0, 1.0, 1.0, 1.0, 1.0, 1.0, 1.0, 1.0, 1.0, 1.0, 1.0, 1.0, 1.0, 1.0, 1.0, 1.0, 1.0, 1.0, 1.0, 1.0, 1.0, 1.0, 1.0, 1.0, 1.0, 1.0, 1.0, 1.0, 1.0, 1.0, 1.0, 1.0, 1.0, 1.0, 1.0, 1.0])
me_cube_003.materials.append(mat_material)
me_cube_003.use_paint_bone_selection = False
me_cube_003.use_paint_mask = True
me_cube_003.update()
me_roundcube = bpy.data.meshes.new('Roundcube')
me_roundcube.from_pydata([(0.00359, -0.486, 5.681), (0.004476, -0.4621, 6.191), (0.247, -0.2768, 5.756), (0.2777, -0.1558, 5.749), (0.2611, -0.286, 6.172), (0.32, -0.1333, 6.171), (0.2908, 0.1852, 5.844), (-0.0009665, 0.3148, 5.785), (0.2571, 0.2741, 6.269), (-0.0009546, 0.3525, 6.303), (0.001845, -0.2042, 5.634), (0.003013, -0.3188, 6.576), (0.2388, -0.2758, 6.497), (0.001896, -0.1559, 6.632), (0.309, -0.1571, 6.484), (-0.000677, 0.2835, 6.493), (0.2355, 0.2476, 6.447), (0.2649, -0.1201, 5.639), (0.2424, 0.2221, 5.736), (-0.001349, 0.3511, 5.658), (0.0008923, -0.168, 5.507), (0.2652, -0.1233, 5.64), (0.2424, 0.2221, 5.736), (-0.001349, 0.3511, 5.658), (0.001183, -0.1712, 5.508), (0.2343, -0.05845, 5.242), (0.2127, 0.287, 5.339), (-0.001718, 0.416, 5.26), (-0.0007953, -0.1063, 5.11), (-0.05033, -0.5529, 6.096), (-0.02921, -0.5404, 6.158), (-0.08298, -0.4395, 6.005), (-0.04025, -0.4251, 6.24), (-8.335e-05, -0.4403, 6.012), (0.001066, -0.4254, 6.245), (-0.0008123, -0.5537, 6.098), (-0.0004372, -0.5412, 6.157), (-0.2326, -0.3074, 5.765), (-0.278, -0.159, 5.75), (-0.2421, -0.3029, 6.164), (-0.32, -0.1345, 6.171), (-0.2911, 0.1842, 5.845), (-0.2583, 0.2732, 6.269), (-0.233, -0.2766, 6.497), (-0.309, -0.1582, 6.484), (-0.2365, 0.2468, 6.448), (-0.2623, -0.1242, 5.64), (-0.2434, 0.2213, 5.736), (-0.2623, -0.1242, 5.64), (-0.2434, 0.2213, 5.736), (-0.2357, -0.05927, 5.242), (-0.2157, 0.2862, 5.339), (0.04867, -0.5553, 6.095), (0.02834, -0.5418, 6.157), (0.08272, -0.4435, 6.003), (0.04232, -0.4271, 6.24)], [], [(0, 2, 4, 1), (1, 4, 12, 11), (2, 3, 5, 4), (3, 6, 8, 5), (4, 5, 14, 12), (5, 8, 16, 14), (6, 7, 9, 8), (8, 9, 15, 16), (6, 3, 17, 18), (10, 3, 2, 0), (11, 12, 14, 13), (13, 14, 16, 15), (19, 18, 22, 23), (3, 10, 20, 17), (7, 6, 18, 19), (21, 24, 28, 25), (18, 17, 21, 22), (23, 22, 26, 27), (22, 21, 25, 26), (29, 30, 32, 31), (35, 36, 30, 29), (34, 32, 30, 36), (31, 33, 35, 29), (31, 32, 34, 33), (0, 1, 39, 37), (1, 11, 43, 39), (37, 39, 40, 38), (38, 40, 42, 41), (39, 43, 44, 40), (40, 44, 45, 42), (41, 42, 9, 7), (42, 45, 15, 9), (41, 47, 46, 38), (10, 0, 37, 38), (11, 13, 44, 43), (13, 15, 45, 44), (19, 23, 49, 47), (38, 46, 20, 10), (7, 19, 47, 41), (48, 50, 28, 24), (47, 49, 48, 46), (23, 27, 51, 49), (49, 51, 50, 48), (52, 54, 55, 53), (35, 52, 53, 36), (34, 36, 53, 55), (54, 52, 35, 33), (54, 33, 34, 55)])
_uv = me_roundcube.uv_layers.new(name='UVMap')
_uv.uv.foreach_set('vector', [0.4335, 0.04801, 0.5594, 0.0508, 0.5461, 0.2292, 0.4343, 0.2316, 0.4343, 0.2316, 0.5461, 0.2292, 0.5411, 0.3535, 0.4351, 0.3907, 0.07793, 0.09561, 0.1406, 0.09349, 0.1345, 0.2577, 0.05224, 0.2473, 0.1406, 0.09349, 0.27, 0.1432, 0.2893, 0.3084, 0.1345, 0.2577, 0.05224, 0.2473, 0.1345, 0.2577, 0.115, 0.3753, 0.07062, 0.3738, 0.1345, 0.2577, 0.2893, 0.3084, 0.2731, 0.3753, 0.115, 0.3753, 0.6142, 0.1267, 0.7364, 0.1024, 0.7406, 0.2996, 0.6366, 0.2865, 0.6366, 0.2865, 0.7406, 0.2996, 0.7326, 0.3752, 0.6415, 0.3563, 0.27, 0.1432, 0.1406, 0.09349, 0.1598, 0.05224, 0.2892, 0.1019, 0.5027, 0.8099, 0.5027, 0.9381, 0.4402, 0.9157, 0.3938, 0.7986, 0.1836, 0.7106, 0.08301, 0.7042, 0.05574, 0.6541, 0.1873, 0.6529, 0.1873, 0.6529, 0.05574, 0.6541, 0.07507, 0.4971, 0.1656, 0.4821, 0.2879, 0.4798, 0.2879, 0.4798, 0.2879, 0.4798, 0.2879, 0.4798, 0.8599, 0.6694, 0.8456, 0.542, 0.8915, 0.5238, 0.8915, 0.6385, 0.7364, 0.1024, 0.6142, 0.1267, 0.6362, 0.08431, 0.7406, 0.05224, 0.6361, 0.5238, 0.7411, 0.5699, 0.7411, 0.7236, 0.6468, 0.6771, 0.2879, 0.4798, 0.2879, 0.4798, 0.2879, 0.4798, 0.2879, 0.4798, 0.9478, 0.2073, 0.8451, 0.2444, 0.8557, 0.08921, 0.9478, 0.05224, 0.3938, 0.5238, 0.5316, 0.5385, 0.5316, 0.6941, 0.3938, 0.6794, 0.8456, 0.8367, 0.8488, 0.8109, 0.9044, 0.7739, 0.9044, 0.8639, 0.6596, 0.8303, 0.6596, 0.853, 0.6459, 0.8525, 0.6361, 0.8281, 0.8451, 0.3564, 0.8615, 0.3489, 0.8615, 0.404, 0.8495, 0.4095, 0.1959, 0.8158, 0.2366, 0.8172, 0.2366, 0.8792, 0.2124, 0.8785, 0.05224, 0.9045, 0.07192, 0.8174, 0.09144, 0.8158, 0.09144, 0.9022, 0.4335, 0.04801, 0.4343, 0.2316, 0.3225, 0.2306, 0.3076, 0.05238, 0.4343, 0.2316, 0.4351, 0.3907, 0.3287, 0.3549, 0.3225, 0.2306, 0.07793, 0.09561, 0.05224, 0.2473, 0.1345, 0.2577, 0.1406, 0.09349, 0.1406, 0.09349, 0.1345, 0.2577, 0.2893, 0.3084, 0.27, 0.1432, 0.05224, 0.2473, 0.07062, 0.3738, 0.115, 0.3753, 0.1345, 0.2577, 0.1345, 0.2577, 0.115, 0.3753, 0.2731, 0.3753, 0.2893, 0.3084, 0.6142, 0.1267, 0.6366, 0.2865, 0.7406, 0.2996, 0.7364, 0.1024, 0.6366, 0.2865, 0.6415, 0.3563, 0.7326, 0.3752, 0.7406, 0.2996, 0.27, 0.1432, 0.2892, 0.1019, 0.1598, 0.05224, 0.1406, 0.09349, 0.5027, 0.8099, 0.3938, 0.7986, 0.4402, 0.9157, 0.5027, 0.9381, 0.1836, 0.7106, 0.1873, 0.6529, 0.05574, 0.6541, 0.08301, 0.7042, 0.1873, 0.6529, 0.1656, 0.4821, 0.07507, 0.4971, 0.05574, 0.6541, 0.2879, 0.4798, 0.2879, 0.4798, 0.2879, 0.4798, 0.2879, 0.4798, 0.8599, 0.6694, 0.8915, 0.6385, 0.8915, 0.5238, 0.8456, 0.542, 0.7364, 0.1024, 0.7406, 0.05224, 0.6362, 0.08431, 0.6142, 0.1267, 0.6361, 0.5238, 0.6468, 0.6771, 0.7411, 0.7236, 0.7411, 0.5699, 0.2879, 0.4798, 0.2879, 0.4798, 0.2879, 0.4798, 0.2879, 0.4798, 0.9478, 0.2073, 0.9478, 0.05224, 0.8557, 0.08921, 0.8451, 0.2444, 0.3938, 0.5238, 0.3938, 0.6794, 0.5316, 0.6941, 0.5316, 0.5385, 0.8456, 0.8367, 0.9044, 0.8639, 0.9044, 0.7739, 0.8488, 0.8109, 0.6596, 0.8303, 0.6361, 0.8281, 0.6459, 0.8525, 0.6596, 0.853, 0.8451, 0.3564, 0.8495, 0.4095, 0.8615, 0.404, 0.8615, 0.3489, 0.1959, 0.8158, 0.2124, 0.8785, 0.2366, 0.8792, 0.2366, 0.8172, 0.05224, 0.9045, 0.09144, 0.9022, 0.09144, 0.8158, 0.07192, 0.8174])
me_roundcube.materials.append(mat_k_head)
me_roundcube.use_paint_bone_selection = False
me_roundcube.use_paint_mask = True
me_roundcube.update()
arm_metarig_001 = bpy.data.armatures.new('metarig.001')  # bones are not reproduced

# ---- objects
ob_light = bpy.data.objects.new('Light', light_light)
ob_camera = bpy.data.objects.new('Camera', cam_camera)
ob_arms = bpy.data.objects.new('arms', me_cube_002)
ob_body = bpy.data.objects.new('Body', me_cube_003)
ob_head = bpy.data.objects.new('Head', me_roundcube)
ob_metarig = bpy.data.objects.new('metarig', arm_metarig_001)

# ---- transforms, parenting, visibility, modifiers, constraints
ob_light.location = (4.354, 1.278, 8.223)
ob_light.rotation_euler = (0.6632, 0.09722, 1.867)
ob_light.lock_rotations_4d = False
ob_light.empty_display_type = 'ARROWS'
ob_light.color = (0.0, 0.0, 0.0, 0.0)
ob_light.lineart.crease_threshold = 0.0
ob_camera.location = (7.569, -7.086, 5.066)
ob_camera.rotation_euler = (1.079, 0.03195, 0.8144)
ob_camera.lock_rotations_4d = False
ob_camera.empty_display_type = 'ARROWS'
ob_camera.color = (0.0, 0.0, 0.0, 0.0)
ob_camera.display_type = 'WIRE'
ob_camera.lineart.crease_threshold = 0.0
ob_arms.parent = ob_metarig
ob_arms.matrix_parent_inverse = Matrix(((0.3133, -0.0, 0.0, -0.0), (-0.0, 0.3133, -0.0, 0.0), (0.0, -0.0, 0.3133, -0.0), (-0.0, 0.0, -0.0, 1.0)))
ob_arms.location = (0.0, 0.0, 0.0)
_vg = ob_arms.vertex_groups.new(name='spine')
_vg = ob_arms.vertex_groups.new(name='spine.001')
_vg = ob_arms.vertex_groups.new(name='spine.002')
_vg = ob_arms.vertex_groups.new(name='Chest')
_vg = ob_arms.vertex_groups.new(name='Head')
_vg = ob_arms.vertex_groups.new(name='shoulder.L')
_vg = ob_arms.vertex_groups.new(name='upper_arm.L')
_vg.add([23, 24, 25, 26, 27, 28, 29, 30, 31, 32, 33, 34], 1.0, 'REPLACE')
_vg = ob_arms.vertex_groups.new(name='forearm.L')
_vg.add([0, 1, 2, 4, 35, 36, 37, 38, 39, 40, 41, 42, 43], 1.0, 'REPLACE')
_vg = ob_arms.vertex_groups.new(name='hand.L')
_vg.add([0, 1, 2, 3, 4, 5, 6, 7, 8, 9, 10, 11, 12, 13, 14, 15, 16, 17, 18, 19, 20, 21, 22], 1.0, 'REPLACE')
_vg = ob_arms.vertex_groups.new(name='shoulder.R')
_vg = ob_arms.vertex_groups.new(name='upper_arm.R')
_vg = ob_arms.vertex_groups.new(name='forearm.R')
_vg = ob_arms.vertex_groups.new(name='hand.R')
_vg = ob_arms.vertex_groups.new(name='thigh.L')
_vg = ob_arms.vertex_groups.new(name='shin.L')
_vg = ob_arms.vertex_groups.new(name='foot.L')
_vg = ob_arms.vertex_groups.new(name='thigh.R')
_vg = ob_arms.vertex_groups.new(name='shin.R')
_vg = ob_arms.vertex_groups.new(name='foot.R')
_m = ob_arms.modifiers.new('Mirror', 'MIRROR')
_m.use_clip = True
_m = ob_arms.modifiers.new('Armature', 'ARMATURE')
_m.object = ob_metarig
ob_body.parent = ob_metarig
ob_body.matrix_parent_inverse = Matrix(((0.3133, -0.0, 0.0, -0.0), (-0.0, 0.3133, -0.0, 0.0), (0.0, -0.0, 0.3133, -0.0), (-0.0, 0.0, -0.0, 1.0)))
ob_body.location = (0.0, 0.0, 0.0)
_vg = ob_body.vertex_groups.new(name='spine')
_vg = ob_body.vertex_groups.new(name='spine.001')
_vg.add([6, 8, 9, 10, 13, 14, 16, 32, 33, 34, 35, 37], 1.0, 'REPLACE')
_vg = ob_body.vertex_groups.new(name='spine.002')
_vg.add([1, 5, 6, 7, 8, 9, 11, 12, 13, 35, 37, 38], 1.0, 'REPLACE')
_vg = ob_body.vertex_groups.new(name='Chest')
_vg.add([0, 1, 2, 3, 4, 5, 7, 11, 38, 39, 40], 1.0, 'REPLACE')
_vg = ob_body.vertex_groups.new(name='Head')
_vg = ob_body.vertex_groups.new(name='shoulder.L')
_vg = ob_body.vertex_groups.new(name='upper_arm.L')
_vg = ob_body.vertex_groups.new(name='forearm.L')
_vg = ob_body.vertex_groups.new(name='hand.L')
_vg = ob_body.vertex_groups.new(name='shoulder.R')
_vg = ob_body.vertex_groups.new(name='upper_arm.R')
_vg = ob_body.vertex_groups.new(name='forearm.R')
_vg = ob_body.vertex_groups.new(name='hand.R')
_vg = ob_body.vertex_groups.new(name='thigh.L')
_vg.add([19, 20, 22, 27], 1.0, 'REPLACE')
_vg = ob_body.vertex_groups.new(name='shin.L')
_vg.add([21, 24, 25, 26, 28, 29, 30, 31, 41, 42, 43, 44, 45, 47, 50, 56], 1.0, 'REPLACE')
_vg = ob_body.vertex_groups.new(name='foot.L')
_vg.add([44, 45, 46, 47, 48, 49, 51, 52, 53, 54, 55, 56], 1.0, 'REPLACE')
_vg = ob_body.vertex_groups.new(name='thigh.R')
_vg = ob_body.vertex_groups.new(name='shin.R')
_vg = ob_body.vertex_groups.new(name='foot.R')
_m = ob_body.modifiers.new('Mirror', 'MIRROR')
_m.use_clip = True
_m = ob_body.modifiers.new('Armature', 'ARMATURE')
_m.object = ob_metarig
ob_head.parent = ob_metarig
ob_head.matrix_parent_inverse = Matrix(((0.3133, -0.0, 0.0, -0.0), (-0.0, 0.3133, -0.0, 0.0), (0.0, -0.0, 0.3133, -0.0), (-0.0, 0.0, -0.0, 1.0)))
ob_head.location = (0.0, 0.0, 0.0)
_vg = ob_head.vertex_groups.new(name='spine')
_vg = ob_head.vertex_groups.new(name='spine.001')
_vg = ob_head.vertex_groups.new(name='spine.002')
_vg = ob_head.vertex_groups.new(name='Chest')
_vg = ob_head.vertex_groups.new(name='Head')
_vg.add([0, 1, 2, 3, 4, 5, 6, 7, 8, 9, 10, 11, 12, 13, 14, 15, 16, 17, 18, 19, 20, 21, 22, 23, 24, 25, 26, 27, 28, 29, 30, 31, 32, 33, 34, 35, 36, 37, 38, 39, 40, 41, 42, 43, 44, 45, 46, 47, 48, 49, 50, 51, 52, 53, 54, 55], 1.0, 'REPLACE')
_vg = ob_head.vertex_groups.new(name='shoulder.L')
_vg = ob_head.vertex_groups.new(name='upper_arm.L')
_vg = ob_head.vertex_groups.new(name='forearm.L')
_vg = ob_head.vertex_groups.new(name='hand.L')
_vg = ob_head.vertex_groups.new(name='shoulder.R')
_vg = ob_head.vertex_groups.new(name='upper_arm.R')
_vg = ob_head.vertex_groups.new(name='forearm.R')
_vg = ob_head.vertex_groups.new(name='hand.R')
_vg = ob_head.vertex_groups.new(name='thigh.L')
_vg = ob_head.vertex_groups.new(name='shin.L')
_vg = ob_head.vertex_groups.new(name='foot.L')
_vg = ob_head.vertex_groups.new(name='thigh.R')
_vg = ob_head.vertex_groups.new(name='shin.R')
_vg = ob_head.vertex_groups.new(name='foot.R')
_m = ob_head.modifiers.new('Armature', 'ARMATURE')
_m.object = ob_metarig
ob_metarig.location = (0.0, 0.0, 0.0)
ob_metarig.scale = (3.192, 3.192, 3.192)
ob_metarig.show_in_front = True

# ---- collection membership
col_collection.objects.link(ob_light)
col_collection.objects.link(ob_camera)
col_collection_2.objects.link(ob_arms)
col_collection_2.objects.link(ob_body)
col_collection_2.objects.link(ob_head)
col_collection_2.objects.link(ob_metarig)

# ---- scene / render settings (as saved in the file)
scene.camera = ob_camera
scene.frame_start = 1; scene.frame_end = 250; scene.frame_set(48)
scene.render.engine = 'BLENDER_EEVEE_NEXT'
scene.cycles.sampling_pattern = 'TABULATED_SOBOL'
scene.cycles.use_light_tree = False
scene.view_settings.view_transform = 'Filmic'
bpy.context.view_layer.update()

